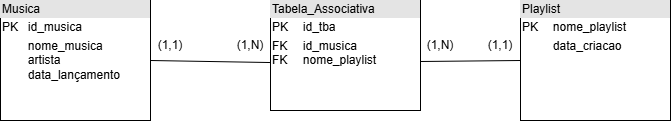

The diagram above was exported from draw.io. Its source (the exported page's mxGraphModel, read from the mxfile embedded in the PNG):
<mxGraphModel dx="812" dy="463" grid="1" gridSize="10" guides="1" tooltips="1" connect="1" arrows="1" fold="1" page="1" pageScale="1" pageWidth="850" pageHeight="1100" math="0" shadow="0">
  <root>
    <mxCell id="0" />
    <mxCell id="1" parent="0" />
    <mxCell id="HKD8V3Z26Eu2Staok1W9-2" parent="1" style="verticalAlign=top;align=left;overflow=fill;html=1;whiteSpace=wrap;" value="&lt;div style=&quot;box-sizing: border-box; width: 100%; background: rgb(228, 228, 228); padding: 2px;&quot;&gt;Musica&lt;/div&gt;&lt;table style=&quot;width:100%;font-size:1em;&quot; cellpadding=&quot;2&quot; cellspacing=&quot;0&quot;&gt;&lt;tbody&gt;&lt;tr&gt;&lt;td&gt;PK&lt;/td&gt;&lt;td&gt;id_musica&lt;/td&gt;&lt;/tr&gt;&lt;tr&gt;&lt;td&gt;&lt;br&gt;&lt;br&gt;&lt;br&gt;&lt;/td&gt;&lt;td&gt;nome_musica&lt;br&gt;artista&lt;br&gt;data_lançamento&lt;br&gt;&lt;/td&gt;&lt;/tr&gt;&lt;tr&gt;&lt;td&gt;&lt;/td&gt;&lt;td&gt;&lt;br&gt;&lt;br&gt;&lt;/td&gt;&lt;/tr&gt;&lt;/tbody&gt;&lt;/table&gt;" vertex="1">
      <mxGeometry height="120" width="150" x="50" y="90" as="geometry" />
    </mxCell>
    <mxCell id="HKD8V3Z26Eu2Staok1W9-3" parent="1" style="verticalAlign=top;align=left;overflow=fill;html=1;whiteSpace=wrap;" value="&lt;div style=&quot;box-sizing: border-box; width: 100%; background: rgb(228, 228, 228); padding: 2px;&quot;&gt;Playlist&lt;/div&gt;&lt;table style=&quot;width:100%;font-size:1em;&quot; cellpadding=&quot;2&quot; cellspacing=&quot;0&quot;&gt;&lt;tbody&gt;&lt;tr&gt;&lt;td&gt;PK&lt;/td&gt;&lt;td&gt;nome_playlist&lt;/td&gt;&lt;/tr&gt;&lt;tr&gt;&lt;td&gt;&lt;br&gt;&lt;/td&gt;&lt;td&gt;data_criacao&lt;/td&gt;&lt;/tr&gt;&lt;tr&gt;&lt;td&gt;&lt;br&gt;&lt;/td&gt;&lt;td&gt;&lt;br&gt;&lt;/td&gt;&lt;/tr&gt;&lt;/tbody&gt;&lt;/table&gt;" vertex="1">
      <mxGeometry height="120" width="150" x="570" y="90" as="geometry" />
    </mxCell>
    <mxCell id="HKD8V3Z26Eu2Staok1W9-4" parent="1" style="verticalAlign=top;align=left;overflow=fill;html=1;whiteSpace=wrap;" value="&lt;div style=&quot;box-sizing: border-box; width: 100%; background: rgb(228, 228, 228); padding: 2px;&quot;&gt;Tabela_Associativa&lt;/div&gt;&lt;table style=&quot;width:100%;font-size:1em;&quot; cellpadding=&quot;2&quot; cellspacing=&quot;0&quot;&gt;&lt;tbody&gt;&lt;tr&gt;&lt;td&gt;PK&lt;/td&gt;&lt;td&gt;id_tba&lt;/td&gt;&lt;/tr&gt;&lt;tr&gt;&lt;td&gt;FK&lt;br&gt;FK&lt;/td&gt;&lt;td&gt;id_musica&lt;br&gt;nome_playlist&lt;/td&gt;&lt;/tr&gt;&lt;/tbody&gt;&lt;/table&gt;" vertex="1">
      <mxGeometry height="110" width="150" x="320" y="90" as="geometry" />
    </mxCell>
    <mxCell id="HKD8V3Z26Eu2Staok1W9-5" edge="1" parent="1" source="HKD8V3Z26Eu2Staok1W9-2" style="endArrow=none;html=1;rounded=0;exitX=1;exitY=0.5;exitDx=0;exitDy=0;entryX=0.002;entryY=0.564;entryDx=0;entryDy=0;entryPerimeter=0;" target="HKD8V3Z26Eu2Staok1W9-4" value="">
      <mxGeometry height="50" relative="1" width="50" as="geometry">
        <mxPoint x="340" y="180" as="sourcePoint" />
        <mxPoint x="290" y="150" as="targetPoint" />
      </mxGeometry>
    </mxCell>
    <mxCell id="HKD8V3Z26Eu2Staok1W9-6" edge="1" parent="1" style="endArrow=none;html=1;rounded=0;entryX=0;entryY=0.5;entryDx=0;entryDy=0;" target="HKD8V3Z26Eu2Staok1W9-3" value="">
      <mxGeometry height="50" relative="1" width="50" as="geometry">
        <mxPoint x="470" y="151" as="sourcePoint" />
        <mxPoint x="520" y="151" as="targetPoint" />
      </mxGeometry>
    </mxCell>
    <mxCell id="HKD8V3Z26Eu2Staok1W9-7" parent="1" style="text;html=1;whiteSpace=wrap;strokeColor=none;fillColor=none;align=center;verticalAlign=middle;rounded=0;" value="(1,N)" vertex="1">
      <mxGeometry height="30" width="60" x="270" y="120" as="geometry" />
    </mxCell>
    <mxCell id="HKD8V3Z26Eu2Staok1W9-8" parent="1" style="text;html=1;whiteSpace=wrap;strokeColor=none;fillColor=none;align=center;verticalAlign=middle;rounded=0;" value="(1,1)" vertex="1">
      <mxGeometry height="30" width="60" x="190" y="120" as="geometry" />
    </mxCell>
    <mxCell id="HKD8V3Z26Eu2Staok1W9-9" parent="1" style="text;html=1;whiteSpace=wrap;strokeColor=none;fillColor=none;align=center;verticalAlign=middle;rounded=0;" value="(1,N)" vertex="1">
      <mxGeometry height="30" width="60" x="460" y="120" as="geometry" />
    </mxCell>
    <mxCell id="HKD8V3Z26Eu2Staok1W9-10" parent="1" style="text;html=1;whiteSpace=wrap;strokeColor=none;fillColor=none;align=center;verticalAlign=middle;rounded=0;" value="(1,1)" vertex="1">
      <mxGeometry height="30" width="60" x="520" y="120" as="geometry" />
    </mxCell>
  </root>
</mxGraphModel>